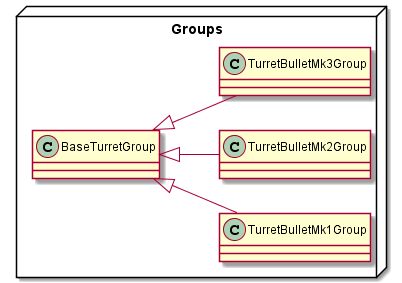

The diagram above was rendered by PlantUML. Its source (embedded in the PNG):
@startuml
left to right direction

package Groups <<Node>> {
	class TurretBulletMk1Group extends BaseTurretGroup
	class TurretBulletMk2Group extends BaseTurretGroup
	class TurretBulletMk3Group extends BaseTurretGroup
}
@enduml